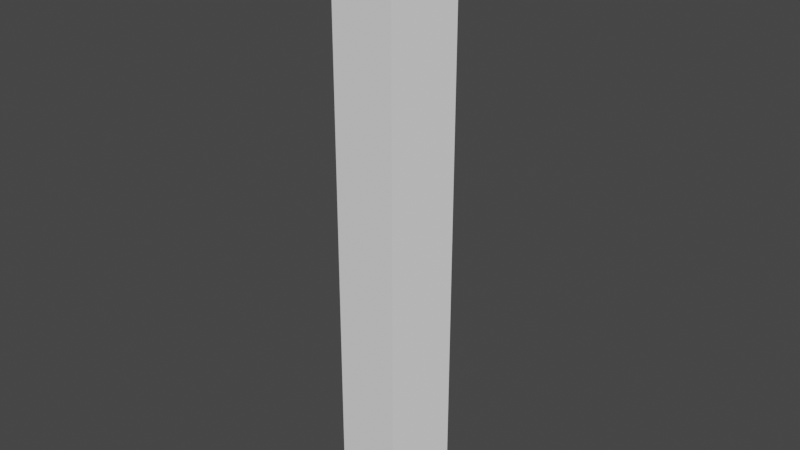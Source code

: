 # Source: shaft.blend  (saved by Blender 3.3.6; exported with 4.5.12 LTS)
import bpy
from mathutils import Matrix  # noqa: F401  (used for matrix-valued properties, if any)

bpy.ops.wm.read_factory_settings(use_empty=True)
scene = bpy.context.scene
scene.name = 'Scene'

# ---- collections
col_collection = bpy.data.collections.new('Collection'); scene.collection.children.link(col_collection)

# ---- world
world_world = bpy.data.worlds.new('World'); scene.world = world_world
world_world.use_nodes = True; world_world.node_tree.nodes.clear()
_N = world_world.node_tree.nodes; _L = world_world.node_tree.links
n0 = _N.new('ShaderNodeOutputWorld'); n0.name = 'World Output'; n0.location = (300, 300)
n1 = _N.new('ShaderNodeBackground'); n1.name = 'Background'; n1.location = (10, 300)
n1.inputs[0].default_value = (0.05088, 0.05088, 0.05088, 1.0)
_L.new(n1.outputs[0], n0.inputs[0])
n0.is_active_output = True
world_world.color = (0.05088, 0.05088, 0.05088)
world_world.use_sun_shadow = False
world_world.sun_shadow_jitter_overblur = 0.0

# ---- meshes
me_cylinder = bpy.data.meshes.new('Cylinder')
me_cylinder.from_pydata([(-4.283e-09, 0.6407, -3.617), (-4.283e-09, 0.6407, 3.617), (0.6094, 0.198, -3.617), (0.6094, 0.198, 3.617), (0.3766, -0.5184, -3.617), (0.3766, -0.5184, 3.617), (-0.3766, -0.5184, -3.617), (-0.3766, -0.5184, 3.617), (-0.6094, 0.198, -3.617), (-0.6094, 0.198, 3.617)], [], [(0, 1, 3, 2), (2, 3, 5, 4), (4, 5, 7, 6), (3, 1, 9, 7, 5), (6, 7, 9, 8), (8, 9, 1, 0), (0, 2, 4, 6, 8)])
_uv = me_cylinder.uv_layers.new(name='UVMap')
_uv.uv.foreach_set('vector', [0.5, 0.0, 0.5, 1.0, 0.5842, 1.0, 0.5842, 0.0, 0.5274, 0.0, 0.5274, 1.0, 0.4283, 1.0, 0.4283, 0.0, 0.5521, 0.0, 0.5521, 1.0, 0.4479, 1.0, 0.4479, 0.0, 0.5842, 0.5274, 0.5, 0.5886, 0.4158, 0.5274, 0.4479, 0.4283, 0.5521, 0.4283, 0.4283, 0.0, 0.4283, 1.0, 0.5274, 1.0, 0.5274, 0.0, 0.4158, 0.0, 0.4158, 1.0, 0.5, 1.0, 0.5, 0.0, 0.5, 0.5886, 0.5842, 0.5274, 0.5521, 0.4283, 0.4479, 0.4283, 0.4158, 0.5274])
me_cylinder.update()

# ---- objects
ob_cylinder = bpy.data.objects.new('Cylinder', me_cylinder)

# ---- transforms, parenting, visibility, modifiers, constraints
ob_cylinder.location = (0.0, 0.0, 0.0)

# ---- collection membership
col_collection.objects.link(ob_cylinder)

# ---- scene / render settings (as saved in the file)
scene.frame_start = 1; scene.frame_end = 250; scene.frame_set(1)
scene.render.engine = 'BLENDER_EEVEE_NEXT'
scene.cycles.sampling_pattern = 'TABULATED_SOBOL'
scene.cycles.use_light_tree = False
scene.view_settings.view_transform = 'Filmic'
bpy.context.view_layer.update()

# ---- added for rendering (the .blend has no active camera and no usable light): camera, sun
cam_auto = bpy.data.cameras.new('AutoCamera')
cam_auto.lens = 50.0
cam_auto.sensor_width = 36.0
cam_auto.clip_end = 1000.0
ob_auto_camera = bpy.data.objects.new('AutoCamera', cam_auto)
scene.collection.objects.link(ob_auto_camera)
ob_auto_camera.location = (6.87153, -8.18465, 5.49723)
ob_auto_camera.rotation_euler = (1.09748, -7.21219e-08, 0.694738)
scene.camera = ob_auto_camera
light_auto_sun = bpy.data.lights.new('AutoSun', 'SUN')
light_auto_sun.energy = 3.0
light_auto_sun.angle = 0.0523599
ob_auto_sun = bpy.data.objects.new('AutoSun', light_auto_sun)
scene.collection.objects.link(ob_auto_sun)
ob_auto_sun.rotation_euler = (0.872665, 0.174533, 0.523599)
bpy.context.view_layer.update()

